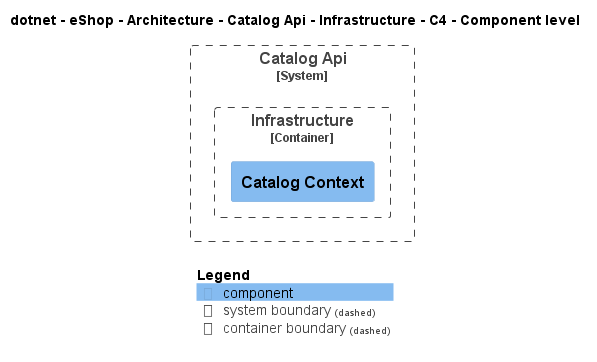

The diagram above was rendered by PlantUML. Its source (embedded in the PNG):
@startuml
!include ..\..\..\..\..\..\..\.c4s\C4_Component.puml

AddElementTag("c4interflow:lifecycle:new", $bgColor=green, $fontColor=#ffffff, $borderColor=green, $shadowing="False")
AddElementTag("c4interflow:lifecycle:changed", $bgColor=orange, $fontColor=#ffffff, $borderColor=orange, $shadowing="False")
AddElementTag("c4interflow:lifecycle:removed", $bgColor=red, $fontColor=#ffffff, $borderColor=red, $shadowing="False")

AddRelTag("c4interflow:lifecycle:new", $textColor=green, $lineColor=green)
AddRelTag("c4interflow:lifecycle:changed", $textColor=orange, $lineColor=orange)
AddRelTag("c4interflow:lifecycle:removed", $textColor=red, $lineColor=red)

SHOW_PERSON_PORTRAIT()
LAYOUT_TOP_DOWN()

skinparam linetype polyline

title dotnet - eShop - Architecture - Catalog Api - Infrastructure - C4 - Component level


System_Boundary(dotnet.eShop.Architecture.SoftwareSystems.CatalogApi, "Catalog Api") {
    
Container_Boundary(dotnet.eShop.Architecture.SoftwareSystems.CatalogApi.Containers.Infrastructure, "Infrastructure") {
    Component(dotnet.eShop.Architecture.SoftwareSystems.CatalogApi.Containers.Infrastructure.Components.CatalogContext, "Catalog Context", "", "")
}
}



SHOW_LEGEND()
@enduml